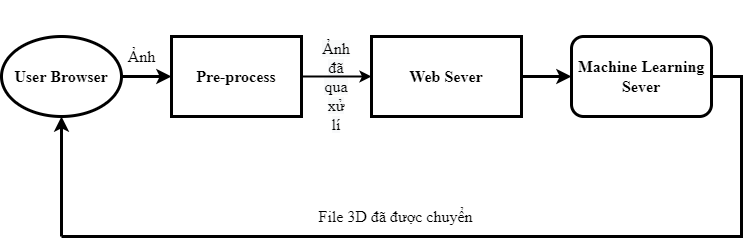

The diagram above was exported from draw.io. Its source (the exported page's mxGraphModel, read from the mxfile embedded in the PNG):
<mxGraphModel dx="1051" dy="572" grid="1" gridSize="10" guides="1" tooltips="1" connect="1" arrows="1" fold="1" page="1" pageScale="1" pageWidth="827" pageHeight="1169" math="0" shadow="0">
  <root>
    <mxCell id="0" />
    <mxCell id="1" parent="0" />
    <mxCell id="2niF5A4Vzw0ESn9KjU5N-3" style="edgeStyle=orthogonalEdgeStyle;rounded=0;orthogonalLoop=1;jettySize=auto;html=1;strokeWidth=3;" edge="1" parent="1" source="2niF5A4Vzw0ESn9KjU5N-2" target="2niF5A4Vzw0ESn9KjU5N-4">
      <mxGeometry relative="1" as="geometry">
        <mxPoint x="230" y="240" as="targetPoint" />
      </mxGeometry>
    </mxCell>
    <mxCell id="2niF5A4Vzw0ESn9KjU5N-2" value="&lt;font face=&quot;Times New Roman&quot; size=&quot;1&quot;&gt;&lt;b style=&quot;font-size: 16px&quot;&gt;User Browser&lt;/b&gt;&lt;/font&gt;" style="ellipse;whiteSpace=wrap;html=1;strokeWidth=3;" vertex="1" parent="1">
      <mxGeometry x="20" y="200" width="120" height="80" as="geometry" />
    </mxCell>
    <mxCell id="2niF5A4Vzw0ESn9KjU5N-4" value="&lt;h4&gt;&lt;font face=&quot;Times New Roman&quot; style=&quot;font-size: 16px&quot;&gt;Pre-process&lt;/font&gt;&lt;/h4&gt;" style="rounded=0;whiteSpace=wrap;html=1;strokeWidth=3;" vertex="1" parent="1">
      <mxGeometry x="190" y="200" width="130" height="80" as="geometry" />
    </mxCell>
    <mxCell id="2niF5A4Vzw0ESn9KjU5N-7" style="edgeStyle=orthogonalEdgeStyle;rounded=0;orthogonalLoop=1;jettySize=auto;html=1;fontFamily=Times New Roman;fontSize=16;strokeWidth=3;" edge="1" parent="1" source="2niF5A4Vzw0ESn9KjU5N-6" target="2niF5A4Vzw0ESn9KjU5N-8">
      <mxGeometry relative="1" as="geometry">
        <mxPoint x="600" y="240" as="targetPoint" />
      </mxGeometry>
    </mxCell>
    <mxCell id="2niF5A4Vzw0ESn9KjU5N-6" value="&lt;font face=&quot;Times New Roman&quot; style=&quot;font-size: 16px&quot;&gt;&lt;b&gt;Web Sever&lt;/b&gt;&lt;/font&gt;" style="rounded=0;whiteSpace=wrap;html=1;strokeWidth=3;" vertex="1" parent="1">
      <mxGeometry x="390" y="200" width="150" height="80" as="geometry" />
    </mxCell>
    <mxCell id="2niF5A4Vzw0ESn9KjU5N-8" value="&lt;b&gt;Machine Learning Sever&lt;/b&gt;" style="rounded=1;whiteSpace=wrap;html=1;fontFamily=Times New Roman;fontSize=16;strokeWidth=3;" vertex="1" parent="1">
      <mxGeometry x="590" y="200" width="140" height="80" as="geometry" />
    </mxCell>
    <mxCell id="2niF5A4Vzw0ESn9KjU5N-11" value="" style="endArrow=none;html=1;rounded=0;fontFamily=Times New Roman;fontSize=16;strokeWidth=3;entryX=1;entryY=0.5;entryDx=0;entryDy=0;" edge="1" parent="1" target="2niF5A4Vzw0ESn9KjU5N-8">
      <mxGeometry width="50" height="50" relative="1" as="geometry">
        <mxPoint x="80" y="400" as="sourcePoint" />
        <mxPoint x="760" y="240" as="targetPoint" />
        <Array as="points">
          <mxPoint x="760" y="400" />
          <mxPoint x="760" y="240" />
        </Array>
      </mxGeometry>
    </mxCell>
    <mxCell id="2niF5A4Vzw0ESn9KjU5N-12" value="" style="endArrow=classic;html=1;rounded=0;fontFamily=Times New Roman;fontSize=16;strokeWidth=3;entryX=0.5;entryY=1;entryDx=0;entryDy=0;" edge="1" parent="1" target="2niF5A4Vzw0ESn9KjU5N-2">
      <mxGeometry width="50" height="50" relative="1" as="geometry">
        <mxPoint x="80" y="400" as="sourcePoint" />
        <mxPoint x="420" y="400" as="targetPoint" />
        <Array as="points" />
      </mxGeometry>
    </mxCell>
    <mxCell id="2niF5A4Vzw0ESn9KjU5N-13" value="Ảnh" style="text;html=1;align=center;verticalAlign=middle;resizable=0;points=[];autosize=1;strokeColor=none;fillColor=none;fontSize=16;fontFamily=Times New Roman;" vertex="1" parent="1">
      <mxGeometry x="140" y="210" width="40" height="20" as="geometry" />
    </mxCell>
    <mxCell id="2niF5A4Vzw0ESn9KjU5N-16" value="&#10;&#10;&lt;span style=&quot;color: rgb(0, 0, 0); font-family: &amp;quot;times new roman&amp;quot;; font-size: 16px; font-style: normal; font-weight: 400; letter-spacing: normal; text-align: justify; text-indent: 0px; text-transform: none; word-spacing: 0px; background-color: rgb(248, 249, 250); display: inline; float: none;&quot;&gt;Ảnh đã qua xử lí&lt;/span&gt;&#10;&#10;" style="rounded=0;whiteSpace=wrap;html=1;fontFamily=Times New Roman;fontSize=16;strokeWidth=0;strokeColor=none;" vertex="1" parent="1">
      <mxGeometry x="340" y="220" width="30" height="60" as="geometry" />
    </mxCell>
    <mxCell id="2niF5A4Vzw0ESn9KjU5N-18" value="" style="endArrow=classic;html=1;rounded=0;fontFamily=Times New Roman;fontSize=16;strokeWidth=2;exitX=1;exitY=0.5;exitDx=0;exitDy=0;entryX=0;entryY=0.5;entryDx=0;entryDy=0;" edge="1" parent="1" source="2niF5A4Vzw0ESn9KjU5N-4" target="2niF5A4Vzw0ESn9KjU5N-6">
      <mxGeometry width="50" height="50" relative="1" as="geometry">
        <mxPoint x="370" y="210" as="sourcePoint" />
        <mxPoint x="420" y="160" as="targetPoint" />
      </mxGeometry>
    </mxCell>
    <mxCell id="2niF5A4Vzw0ESn9KjU5N-19" value="File 3D đã được chuyển" style="text;html=1;align=center;verticalAlign=middle;resizable=0;points=[];autosize=1;strokeColor=none;fillColor=none;fontSize=16;fontFamily=Times New Roman;" vertex="1" parent="1">
      <mxGeometry x="329" y="370" width="170" height="20" as="geometry" />
    </mxCell>
  </root>
</mxGraphModel>